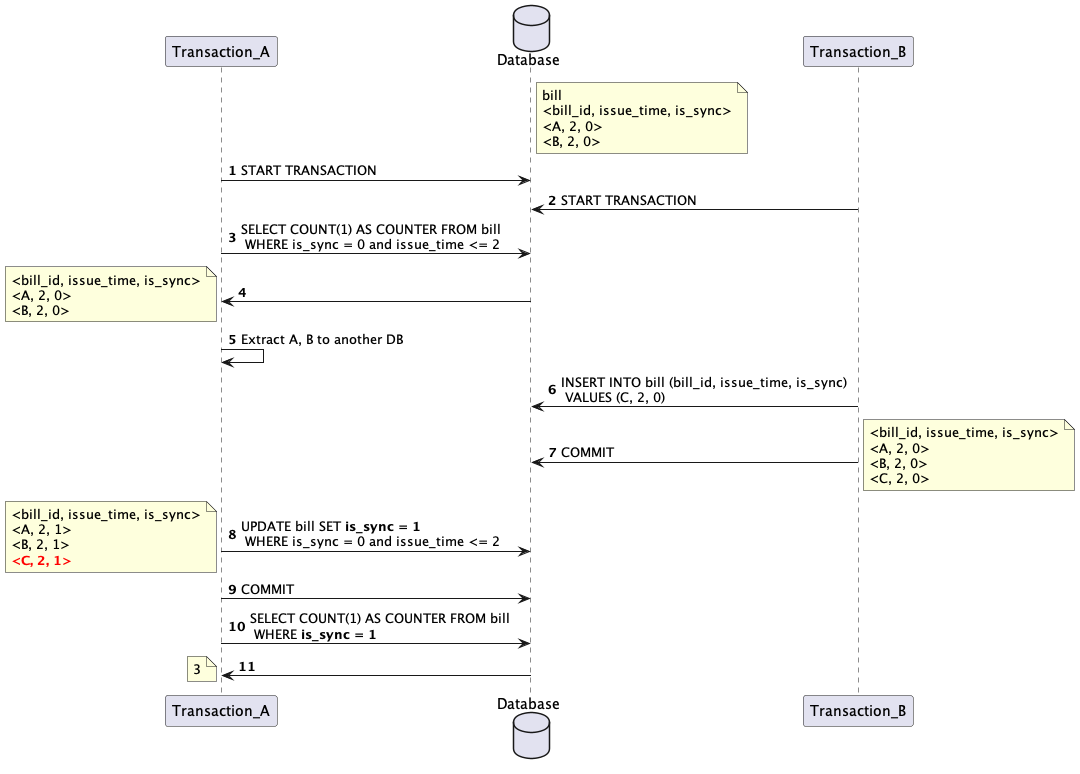

The diagram above was rendered by PlantUML. Its source (embedded in the PNG):
@startuml
'https://plantuml.com/sequence-diagram

participant Transaction_A as tranA
database Database as DB
participant Transaction_B as tranB

autonumber
note right of DB
bill
<bill_id, issue_time, is_sync>
<A, 2, 0>
<B, 2, 0>
end note

tranA -> DB : START TRANSACTION
tranB -> DB : START TRANSACTION
tranA -> DB : SELECT COUNT(1) AS COUNTER FROM bill \n WHERE is_sync = 0 and issue_time <= 2
DB -> tranA
note left
<bill_id, issue_time, is_sync>
<A, 2, 0>
<B, 2, 0>
end note
tranA -> tranA : Extract A, B to another DB

tranB -> DB : INSERT INTO bill (bill_id, issue_time, is_sync) \n VALUES (C, 2, 0)
tranB -> DB : COMMIT
note right
<bill_id, issue_time, is_sync>
<A, 2, 0>
<B, 2, 0>
<C, 2, 0>
end note

tranA -> DB : UPDATE bill SET <b>is_sync = 1 \n WHERE is_sync = 0 and issue_time <= 2
note left
<bill_id, issue_time, is_sync>
<A, 2, 1>
<B, 2, 1>
<font color=red><b><C, 2, 1></b>
end note
tranA -> DB : COMMIT
tranA -> DB : SELECT COUNT(1) AS COUNTER FROM bill \n WHERE <b>is_sync = 1
DB -> tranA
note left
3
end note
@enduml